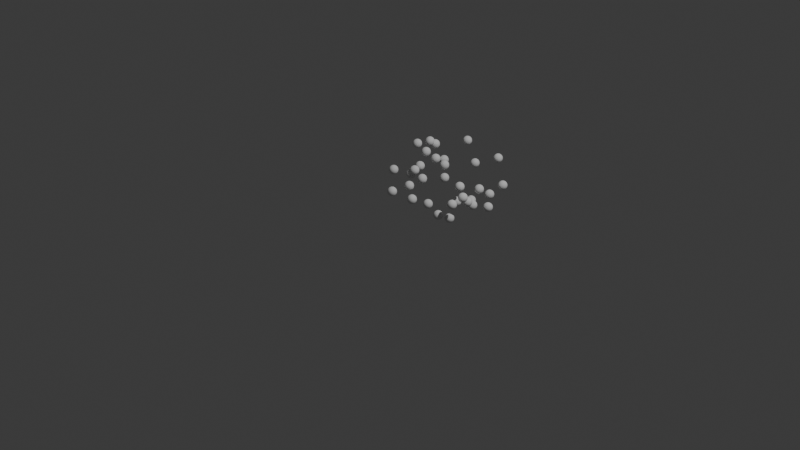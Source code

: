 # Source: 4_3_GeometryNodesPractice1_December9th2024_multistage_particle_animation_2.blend  (saved by Blender 4.3.32; exported with 4.5.12 LTS)
import bpy
from mathutils import Matrix  # noqa: F401  (used for matrix-valued properties, if any)

bpy.ops.wm.read_factory_settings(use_empty=True)
scene = bpy.context.scene
scene.name = 'Scene'

# ---- collections
col_collection = bpy.data.collections.new('Collection'); scene.collection.children.link(col_collection)

# ---- node groups
ng_randombasedonmesh = bpy.data.node_groups.new('RandomBasedOnMesh', 'GeometryNodeTree')
_s = ng_randombasedonmesh.interface.new_socket(name='Value', in_out='OUTPUT', socket_type='NodeSocketVector')
_s = ng_randombasedonmesh.interface.new_socket(name='Mesh', in_out='INPUT', socket_type='NodeSocketGeometry')
_s = ng_randombasedonmesh.interface.new_socket(name='Spacing', in_out='INPUT', socket_type='NodeSocketVector')
_s.subtype = 'XYZ'
_s.default_value = (0.1, 0.1, 0.1)
_s.min_value = 0.0001
_N = ng_randombasedonmesh.nodes; _L = ng_randombasedonmesh.links
n0 = _N.new('NodeGroupOutput'); n0.name = 'Group Output'; n0.location = (640, 0)
n1 = _N.new('NodeGroupInput'); n1.name = 'Group Input'; n1.location = (-650, 0)
n2 = _N.new('GeometryNodeDistributePointsInVolume'); n2.name = 'Distribute Points in Volume'; n2.location = (-171, 142)
n3 = _N.new('GeometryNodeMeshToVolume'); n3.name = 'Mesh to Volume'; n3.location = (-450, 140)
n4 = _N.new('GeometryNodeSampleIndex'); n4.name = 'Sample Index'; n4.location = (450, 175)
n4.data_type = 'FLOAT_VECTOR'
n5 = _N.new('GeometryNodeAttributeStatistic'); n5.name = 'Attribute Statistic'; n5.location = (94, 61)
n6 = _N.new('GeometryNodeInputIndex'); n6.name = 'Index'; n6.location = (-81, -175)
n7 = _N.new('FunctionNodeRandomValue'); n7.name = 'Random Value'; n7.location = (256, -47)
n7.data_type = 'INT'
n8 = _N.new('GeometryNodeInputPosition'); n8.name = 'Position'; n8.location = (258, 30)
_L.new(n2.outputs[0], n4.inputs[0])
_L.new(n6.outputs[0], n5.inputs[2])
_L.new(n2.outputs[0], n5.inputs[0])
_L.new(n8.outputs[0], n4.inputs[1])
_L.new(n7.outputs[2], n4.inputs[2])
_L.new(n3.outputs[0], n2.inputs[0])
_L.new(n5.outputs[4], n7.inputs[5])
_L.new(n1.outputs[0], n3.inputs[0])
_L.new(n4.outputs[0], n0.inputs[0])
_L.new(n1.outputs[1], n2.inputs[3])
n0.is_active_output = True
ng_newanimationpositionbasedontransform = bpy.data.node_groups.new('NewAnimationPositionBasedOnTransform', 'GeometryNodeTree')
_s = ng_newanimationpositionbasedontransform.interface.new_socket(name='Geometry', in_out='OUTPUT', socket_type='NodeSocketGeometry')
_s = ng_newanimationpositionbasedontransform.interface.new_socket(name='Duplicate Geometry', in_out='OUTPUT', socket_type='NodeSocketGeometry')
_s = ng_newanimationpositionbasedontransform.interface.new_socket(name='Geometry', in_out='INPUT', socket_type='NodeSocketGeometry')
_s = ng_newanimationpositionbasedontransform.interface.new_socket(name='Transform', in_out='INPUT', socket_type='NodeSocketMatrix')
_s = ng_newanimationpositionbasedontransform.interface.new_socket(name='Random', in_out='INPUT', socket_type='NodeSocketFloat')
_s.default_value = 2.0
_s.min_value = -1e+04
_s.max_value = 1e+04
_N = ng_newanimationpositionbasedontransform.nodes; _L = ng_newanimationpositionbasedontransform.links
n0 = _N.new('NodeGroupOutput'); n0.name = 'Group Output'; n0.location = (827, 0)
n1 = _N.new('NodeGroupInput'); n1.name = 'Group Input'; n1.location = (-837, 0)
n2 = _N.new('GeometryNodeDuplicateElements'); n2.name = 'Duplicate Elements'; n2.location = (-568, 35)
n3 = _N.new('GeometryNodeTransform'); n3.name = 'Transform Geometry'; n3.location = (-224, -14)
n3.inputs[1].default_value = (0.0, 7.7, 2.4)
n3.inputs[2].default_value = (0.0, 1.571, 0.0)
n3.inputs[3].default_value = (3.5, 3.5, 1.0)
n4 = _N.new('GeometryNodeSampleIndex'); n4.name = 'Sample Index.001'; n4.location = (137, 341)
n4.data_type = 'FLOAT_VECTOR'
n5 = _N.new('GeometryNodeInputIndex'); n5.name = 'Index.001'; n5.location = (-83, 162)
n6 = _N.new('GeometryNodeInputPosition'); n6.name = 'Position.002'; n6.location = (-82, 223)
n7 = _N.new('GeometryNodeSetPosition'); n7.name = 'Set Position.001'; n7.location = (-44, 66)
n8 = _N.new('GeometryNodeStoreNamedAttribute'); n8.name = 'Store Named Attribute'; n8.location = (362, 541)
n8.data_type = 'FLOAT_VECTOR'
n8.inputs[2].default_value = 'end_position'
n9 = _N.new('GeometryNodeStoreNamedAttribute'); n9.name = 'Store Named Attribute.001'; n9.location = (637, 602)
n9.inputs[2].default_value = 'animation_position'
n10 = _N.new('GeometryNodeGroup'); n10.name = 'Group'; n10.location = (-424, -230)
n10.node_tree = ng_randombasedonmesh
n10.inputs[1].default_value = (0.1, 0.1, 0.1)
n11 = _N.new('GeometryNodeMeshUVSphere'); n11.name = 'UV Sphere'; n11.location = (-621, -230)
_L.new(n5.outputs[0], n4.inputs[2])
_L.new(n8.outputs[0], n9.inputs[0])
_L.new(n2.outputs[0], n3.inputs[0])
_L.new(n6.outputs[0], n4.inputs[1])
_L.new(n3.outputs[0], n7.inputs[0])
_L.new(n7.outputs[0], n4.inputs[0])
_L.new(n4.outputs[0], n8.inputs[3])
_L.new(n1.outputs[1], n3.inputs[4])
_L.new(n1.outputs[0], n2.inputs[0])
_L.new(n1.outputs[0], n8.inputs[0])
_L.new(n7.outputs[0], n0.inputs[1])
_L.new(n9.outputs[0], n0.inputs[0])
_L.new(n10.outputs[0], n7.inputs[3])
_L.new(n1.outputs[2], n11.inputs[2])
_L.new(n11.outputs[0], n10.inputs[0])
n0.is_active_output = True
ng_radialdistributepointsonfaces = bpy.data.node_groups.new('RadialDistributePointsOnFaces', 'GeometryNodeTree')
_s = ng_radialdistributepointsonfaces.interface.new_socket(name='Selection', in_out='OUTPUT', socket_type='NodeSocketGeometry')
_s = ng_radialdistributepointsonfaces.interface.new_socket(name='Mesh', in_out='INPUT', socket_type='NodeSocketGeometry')
_s = ng_radialdistributepointsonfaces.interface.new_socket(name='Radius', in_out='INPUT', socket_type='NodeSocketFloat')
_s.default_value = 0.5
_s.min_value = -1e+04
_s.max_value = 1e+04
_s = ng_radialdistributepointsonfaces.interface.new_socket(name='Density', in_out='INPUT', socket_type='NodeSocketFloat')
_s.default_value = 42.7
_s.min_value = 0.0
_s = ng_radialdistributepointsonfaces.interface.new_socket(name='Seed', in_out='INPUT', socket_type='NodeSocketInt')
_N = ng_radialdistributepointsonfaces.nodes; _L = ng_radialdistributepointsonfaces.links
n0 = _N.new('NodeGroupOutput'); n0.name = 'Group Output'; n0.location = (371, -22)
n1 = _N.new('NodeGroupInput'); n1.name = 'Group Input'; n1.location = (-680, -22)
n2 = _N.new('GeometryNodeDistributePointsOnFaces'); n2.name = 'Distribute Points on Faces'; n2.location = (-417, 204)
n3 = _N.new('GeometryNodeInputPosition'); n3.name = 'Position'; n3.location = (-480, -63)
n4 = _N.new('ShaderNodeVectorMath'); n4.name = 'Vector Math'; n4.location = (-244, -13)
n4.operation = 'DISTANCE'
n5 = _N.new('FunctionNodeCompare'); n5.name = 'Compare'; n5.location = (-22, -34)
n5.operation = 'LESS_THAN'
n6 = _N.new('GeometryNodeSeparateGeometry'); n6.name = 'Separate Geometry'; n6.location = (181, 181)
n7 = _N.new('ShaderNodeMath'); n7.name = 'Math'; n7.location = (-280, -248)
n7.operation = 'DIVIDE'
n7.inputs[1].default_value = 5.0
_L.new(n3.outputs[0], n4.inputs[0])
_L.new(n5.outputs[0], n6.inputs[1])
_L.new(n4.outputs[1], n5.inputs[0])
_L.new(n7.outputs[0], n5.inputs[1])
_L.new(n2.outputs[0], n6.inputs[0])
_L.new(n1.outputs[0], n2.inputs[0])
_L.new(n1.outputs[1], n7.inputs[0])
_L.new(n6.outputs[0], n0.inputs[0])
_L.new(n1.outputs[2], n2.inputs[4])
_L.new(n1.outputs[3], n2.inputs[6])
n0.is_active_output = True
ng_animationposition = bpy.data.node_groups.new('AnimationPosition', 'GeometryNodeTree')
_s = ng_animationposition.interface.new_socket(name='Vector', in_out='OUTPUT', socket_type='NodeSocketVector')
_N = ng_animationposition.nodes; _L = ng_animationposition.links
n0 = _N.new('NodeGroupOutput'); n0.name = 'Group Output'; n0.location = (626, 0)
n1 = _N.new('NodeGroupInput'); n1.name = 'Group Input'; n1.location = (-636, 0)
n2 = _N.new('GeometryNodeInputPosition'); n2.name = 'Position.001'; n2.location = (-253, 164)
n3 = _N.new('ShaderNodeVectorMath'); n3.name = 'Vector Math.001'; n3.location = (436, 133)
n4 = _N.new('ShaderNodeVectorMath'); n4.name = 'Vector Math.002'; n4.location = (192, 7)
n4.operation = 'MULTIPLY'
n5 = _N.new('ShaderNodeCombineXYZ'); n5.name = 'Combine XYZ'; n5.location = (7, -227)
n6 = _N.new('ShaderNodeVectorMath'); n6.name = 'Vector Math.003'; n6.location = (180, 227)
n6.operation = 'MULTIPLY'
n7 = _N.new('ShaderNodeCombineXYZ'); n7.name = 'Combine XYZ.001'; n7.location = (-76, 98)
n8 = _N.new('ShaderNodeMath'); n8.name = 'Math.001'; n8.location = (-255, 57)
n8.operation = 'SUBTRACT'
n8.inputs[0].default_value = 1.0
n9 = _N.new('GeometryNodeInputNamedAttribute'); n9.name = 'Named Attribute'; n9.location = (6, -78)
n9.data_type = 'FLOAT_VECTOR'
n9.inputs[0].default_value = 'end_position'
n10 = _N.new('GeometryNodeInputNamedAttribute'); n10.name = 'Named Attribute.001'; n10.location = (-436, -136)
n10.inputs[0].default_value = 'animation_position'
_L.new(n9.outputs[0], n4.inputs[0])
_L.new(n10.outputs[0], n8.inputs[1])
_L.new(n10.outputs[0], n5.inputs[1])
_L.new(n10.outputs[0], n5.inputs[2])
_L.new(n8.outputs[0], n7.inputs[0])
_L.new(n6.outputs[0], n3.inputs[0])
_L.new(n4.outputs[0], n3.inputs[1])
_L.new(n7.outputs[0], n6.inputs[1])
_L.new(n2.outputs[0], n6.inputs[0])
_L.new(n5.outputs[0], n4.inputs[1])
_L.new(n8.outputs[0], n7.inputs[1])
_L.new(n10.outputs[0], n5.inputs[0])
_L.new(n8.outputs[0], n7.inputs[2])
_L.new(n3.outputs[0], n0.inputs[0])
n0.is_active_output = True
ng_animateovertimetonewposition = bpy.data.node_groups.new('AnimateOverTimeToNewPosition', 'GeometryNodeTree')
_s = ng_animateovertimetonewposition.interface.new_socket(name='Geometry', in_out='OUTPUT', socket_type='NodeSocketGeometry')
_s = ng_animateovertimetonewposition.interface.new_socket(name='Finished', in_out='OUTPUT', socket_type='NodeSocketGeometry')
_s = ng_animateovertimetonewposition.interface.new_socket(name='Geometry', in_out='INPUT', socket_type='NodeSocketGeometry')
_s = ng_animateovertimetonewposition.interface.new_socket(name='Increment', in_out='INPUT', socket_type='NodeSocketFloat')
_s.default_value = 0.1
_s.min_value = -1e+04
_s.max_value = 1e+04
_N = ng_animateovertimetonewposition.nodes; _L = ng_animateovertimetonewposition.links
n0 = _N.new('NodeGroupOutput'); n0.name = 'Group Output'; n0.location = (1358, 225)
n1 = _N.new('NodeGroupInput'); n1.name = 'Group Input'; n1.location = (-1105, 99)
n2 = _N.new('GeometryNodeJoinGeometry'); n2.name = 'Join Geometry'; n2.location = (-270, 272)
n3 = _N.new('GeometryNodeSetPosition'); n3.name = 'Set Position'; n3.location = (320, 239)
n4 = _N.new('GeometryNodeGroup'); n4.name = 'Group'; n4.location = (101, 20)
n4.node_tree = ng_animationposition
n5 = _N.new('GeometryNodeSimulationInput'); n5.name = 'Simulation Input'; n5.location = (-905, 276)
n6 = _N.new('GeometryNodeSimulationOutput'); n6.name = 'Simulation Output'; n6.location = (1121, 262)
n6.state_items.clear()
_it = n6.state_items.new('GEOMETRY', 'Geometry')
_it = n6.state_items.new('GEOMETRY', 'Finished')
n7 = _N.new('GeometryNodeStoreNamedAttribute'); n7.name = 'Store Named Attribute'; n7.location = (-15, 247)
n7.inputs[2].default_value = 'animation_position'
n8 = _N.new('GeometryNodeInputNamedAttribute'); n8.name = 'Named Attribute'; n8.location = (-433, -22)
n8.inputs[0].default_value = 'animation_position'
n9 = _N.new('ShaderNodeMath'); n9.name = 'Math'; n9.location = (-236, 36)
n10 = _N.new('GeometryNodeInputNamedAttribute'); n10.name = 'Named Attribute.001'; n10.location = (137, -79)
n10.inputs[0].default_value = 'animation_position'
n11 = _N.new('FunctionNodeCompare'); n11.name = 'Compare'; n11.location = (371, -47)
n11.operation = 'LESS_THAN'
n11.inputs[1].default_value = 1.0
n12 = _N.new('GeometryNodeSeparateGeometry'); n12.name = 'Separate Geometry'; n12.location = (720, 240)
n13 = _N.new('GeometryNodeJoinGeometry'); n13.name = 'Join Geometry.001'; n13.location = (936, 65)
n5.pair_with_output(n6)
_L.new(n13.outputs[0], n6.inputs[2])
_L.new(n7.outputs[0], n3.inputs[0])
_L.new(n10.outputs[0], n11.inputs[0])
_L.new(n8.outputs[0], n9.inputs[0])
_L.new(n3.outputs[0], n12.inputs[0])
_L.new(n2.outputs[0], n7.inputs[0])
_L.new(n12.outputs[0], n6.inputs[1])
_L.new(n5.outputs[1], n2.inputs[0])
_L.new(n9.outputs[0], n7.inputs[3])
_L.new(n11.outputs[0], n12.inputs[1])
_L.new(n4.outputs[0], n3.inputs[2])
_L.new(n12.outputs[1], n13.inputs[0])
_L.new(n1.outputs[0], n2.inputs[0])
_L.new(n6.outputs[0], n0.inputs[0])
_L.new(n6.outputs[1], n0.inputs[1])
_L.new(n1.outputs[1], n9.inputs[1])
n0.is_active_output = True
ng_geometry_nodes = bpy.data.node_groups.new('Geometry Nodes', 'GeometryNodeTree')
_s = ng_geometry_nodes.interface.new_socket(name='Geometry', in_out='OUTPUT', socket_type='NodeSocketGeometry')
_s = ng_geometry_nodes.interface.new_socket(name='Inverted', in_out='INPUT', socket_type='NodeSocketGeometry')
ng_geometry_nodes.is_modifier = True
_N = ng_geometry_nodes.nodes; _L = ng_geometry_nodes.links
n0 = _N.new('NodeGroupInput'); n0.name = 'Group Input'; n0.location = (-1598, -363)
n1 = _N.new('NodeGroupOutput'); n1.name = 'Group Output'; n1.location = (1140, -287)
n2 = _N.new('GeometryNodeGizmoDial'); n2.name = 'Dial Gizmo'; n2.location = (-1101, -740)
n3 = _N.new('ShaderNodeValue'); n3.name = 'Value'; n3.location = (-1395, -584)
n3.outputs[0].default_value = 2.54
n4 = _N.new('FunctionNodeCombineTransform'); n4.name = 'Combine Transform'; n4.location = (-820, -517)
n4.inputs[0].default_value = (0.0, 7.7, 2.4)
n4.inputs[1].default_value = (0.0, 1.571, 0.0)
n4.inputs[2].default_value = (3.5, 3.5, 1.0)
n5 = _N.new('GeometryNodeGroup'); n5.name = 'Group.001'; n5.location = (-608, -377)
n5.width = 314
n5.node_tree = ng_newanimationpositionbasedontransform
n5.inputs[2].default_value = 2.0
n6 = _N.new('GeometryNodeGroup'); n6.name = 'Group.002'; n6.location = (-1129, -383)
n6.width = 258
n6.node_tree = ng_radialdistributepointsonfaces
n6.inputs[2].default_value = 42.7
n6.inputs[3].default_value = 1
n7 = _N.new('GeometryNodeJoinGeometry'); n7.name = 'Join Geometry.002'; n7.location = (898, -284)
n8 = _N.new('GeometryNodeGroup'); n8.name = 'Group.003'; n8.location = (-231, -332)
n8.width = 298
n8.node_tree = ng_animateovertimetonewposition
n8.inputs[1].default_value = 0.1
n9 = _N.new('FunctionNodeCombineTransform'); n9.name = 'Combine Transform.001'; n9.location = (-6, -589)
n9.inputs[0].default_value = (0.0, 20.4, 4.0)
n9.inputs[2].default_value = (0.01, 0.01, 0.01)
n10 = _N.new('GeometryNodeGroup'); n10.name = 'Group.004'; n10.location = (213, -478)
n10.width = 314
n10.node_tree = ng_newanimationpositionbasedontransform
n10.inputs[2].default_value = 0.1
n11 = _N.new('GeometryNodeGroup'); n11.name = 'Group.005'; n11.location = (560, -423)
n11.width = 298
n11.node_tree = ng_animateovertimetonewposition
n11.inputs[1].default_value = 0.04
n12 = _N.new('GeometryNodeIndexSwitch'); n12.name = 'Index Switch'; n12.location = (-789, -318)
n13 = _N.new('GeometryNodeInputSceneTime'); n13.name = 'Scene Time'; n13.location = (-1355, -202)
n14 = _N.new('FunctionNodeCompare'); n14.name = 'Compare'; n14.location = (-1128, -172)
n14.operation = 'LESS_THAN'
n14.data_type = 'INT'
n14.inputs[3].default_value = 50
_L.new(n3.outputs[0], n2.inputs[0])
_L.new(n4.outputs[0], n5.inputs[1])
_L.new(n12.outputs[0], n5.inputs[0])
_L.new(n0.outputs[0], n6.inputs[0])
_L.new(n3.outputs[0], n6.inputs[1])
_L.new(n7.outputs[0], n1.inputs[0])
_L.new(n8.outputs[0], n7.inputs[0])
_L.new(n5.outputs[0], n8.inputs[0])
_L.new(n9.outputs[0], n10.inputs[1])
_L.new(n10.outputs[0], n11.inputs[0])
_L.new(n11.outputs[0], n7.inputs[0])
_L.new(n6.outputs[0], n12.inputs[2])
_L.new(n13.outputs[1], n14.inputs[2])
_L.new(n14.outputs[0], n12.inputs[0])
_L.new(n8.outputs[1], n10.inputs[0])
n1.is_active_output = True

# ---- world
world_world = bpy.data.worlds.new('World'); scene.world = world_world
world_world.use_nodes = True; world_world.node_tree.nodes.clear()
_N = world_world.node_tree.nodes; _L = world_world.node_tree.links
n0 = _N.new('ShaderNodeOutputWorld'); n0.name = 'World Output'; n0.location = (300, 300)
n1 = _N.new('ShaderNodeBackground'); n1.name = 'Background'; n1.location = (10, 300)
n1.inputs[0].default_value = (0.05088, 0.05088, 0.05088, 1.0)
_L.new(n1.outputs[0], n0.inputs[0])
n0.is_active_output = True
world_world.color = (0.05088, 0.05088, 0.05088)
world_world.sun_shadow_jitter_overblur = 0.0

# ---- cameras
cam_camera = bpy.data.cameras.new('Camera')
cam_camera.clip_end = 100.0
cam_camera.ortho_scale = 7.314

# ---- lights
light_light = bpy.data.lights.new('Light', 'POINT')
light_light.energy = 1000.0
light_light.shadow_soft_size = 0.1

# ---- meshes
me_circle = bpy.data.meshes.new('Circle')
me_circle.from_pydata([(0.0, 1.0, 0.0), (-0.1951, 0.9808, 0.0), (-0.3827, 0.9239, 0.0), (-0.5556, 0.8315, 0.0), (-0.7071, 0.7071, 0.0), (-0.8315, 0.5556, 0.0), (-0.9239, 0.3827, 0.0), (-0.9808, 0.1951, 0.0), (-1.0, 0.0, 0.0), (-0.9808, -0.1951, 0.0), (-0.9239, -0.3827, 0.0), (-0.8315, -0.5556, 0.0), (-0.7071, -0.7071, 0.0), (-0.5556, -0.8315, 0.0), (-0.3827, -0.9239, 0.0), (-0.1951, -0.9808, 0.0), (0.0, -1.0, 0.0), (0.1951, -0.9808, 0.0), (0.3827, -0.9239, 0.0), (0.5556, -0.8315, 0.0), (0.7071, -0.7071, 0.0), (0.8315, -0.5556, 0.0), (0.9239, -0.3827, 0.0), (0.9808, -0.1951, 0.0), (1.0, 0.0, 0.0), (0.9808, 0.1951, 0.0), (0.9239, 0.3827, 0.0), (0.8315, 0.5556, 0.0), (0.7071, 0.7071, 0.0), (0.5556, 0.8315, 0.0), (0.3827, 0.9239, 0.0), (0.1951, 0.9808, 0.0)], [], [(1, 2, 3, 4, 5, 6, 7, 8, 9, 10, 11, 12, 13, 14, 15, 16, 17, 18, 19, 20, 21, 22, 23, 24, 25, 26, 27, 28, 29, 30, 31, 0)])
_uv = me_circle.uv_layers.new(name='UVMap')
_uv.uv.foreach_set('vector', [0.0, 0.0, 0.0, 0.0, 0.0, 0.0, 0.0, 0.0, 0.0, 0.0, 0.0, 0.0, 0.0, 0.0, 0.0, 0.0, 0.0, 0.0, 0.0, 0.0, 0.0, 0.0, 0.0, 0.0, 0.0, 0.0, 0.0, 0.0, 0.0, 0.0, 0.0, 0.0, 0.0, 0.0, 0.0, 0.0, 0.0, 0.0, 0.0, 0.0, 0.0, 0.0, 0.0, 0.0, 0.0, 0.0, 0.0, 0.0, 0.0, 0.0, 0.0, 0.0, 0.0, 0.0, 0.0, 0.0, 0.0, 0.0, 0.0, 0.0, 0.0, 0.0, 0.0, 0.0])
me_circle.update()

# ---- objects
ob_light = bpy.data.objects.new('Light', light_light)
ob_camera_lifeisvaluable = bpy.data.objects.new('Camera_LifeIsValuable', cam_camera)
ob_circle = bpy.data.objects.new('Circle', me_circle)

# ---- transforms, parenting, visibility, modifiers, constraints
ob_light.location = (4.076, 1.005, 5.904)
ob_light.rotation_euler = (0.6503, 0.05522, 1.866)
ob_light.lock_rotations_4d = False
ob_light.empty_display_type = 'ARROWS'
ob_light.color = (0.0, 0.0, 0.0, 0.0)
ob_light.lineart.crease_threshold = 0.0
ob_camera_lifeisvaluable.location = (7.359, -6.926, 4.958)
ob_camera_lifeisvaluable.rotation_euler = (1.109, 0.0, 0.8149)
ob_camera_lifeisvaluable.lock_rotations_4d = False
ob_camera_lifeisvaluable.empty_display_type = 'ARROWS'
ob_camera_lifeisvaluable.color = (0.0, 0.0, 0.0, 0.0)
ob_camera_lifeisvaluable.display_type = 'WIRE'
ob_camera_lifeisvaluable.lineart.crease_threshold = 0.0
ob_circle.location = (0.0, 0.0, 0.0)
_m = ob_circle.modifiers.new('GeometryNodes', 'NODES')
_m.node_group = ng_geometry_nodes

# ---- collection membership
col_collection.objects.link(ob_light)
col_collection.objects.link(ob_camera_lifeisvaluable)
col_collection.objects.link(ob_circle)

# ---- scene / render settings (as saved in the file)
scene.camera = ob_camera_lifeisvaluable
scene.frame_start = 1; scene.frame_end = 250; scene.frame_set(1)
scene.render.engine = 'BLENDER_EEVEE_NEXT'
scene.render.image_settings.file_format = 'FFMPEG'
scene.render.image_settings.color_mode = 'RGB'
bpy.context.view_layer.update()
